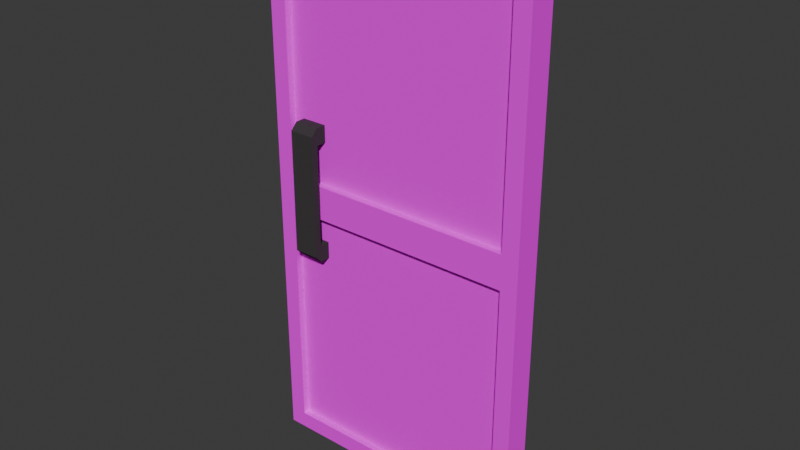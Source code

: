 # Source: door.blend  (saved by Blender 4.5.88; exported with 4.5.12 LTS)
import bpy
from mathutils import Matrix  # noqa: F401  (used for matrix-valued properties, if any)

bpy.ops.wm.read_factory_settings(use_empty=True)
scene = bpy.context.scene
scene.name = 'Scene'

# ---- collections
col_collection = bpy.data.collections.new('Collection'); scene.collection.children.link(col_collection)

# ---- images (referenced by path relative to the original .blend; pixels are not part of the script)
import os
ASSET_DIR = os.environ.get("B2B_ASSET_DIR", "")  # directory of the original .blend (textures are referenced by path, not embedded)
HERE = os.path.dirname(os.path.abspath(__file__))  # packed textures are extracted next to this script under _unpacked/

def load_image(name, relpath, width, height, colorspace="sRGB"):
    """Load a texture the original file referenced (path relative to the .blend, or extracted next to this script)."""
    p = next((c for c in (os.path.join(HERE, relpath), os.path.join(ASSET_DIR, relpath)) if relpath and os.path.exists(c)), "")
    if p:
        img = bpy.data.images.load(p, check_existing=True)
        img.name = name
    else:  # same state as the original file: an image datablock whose file is absent (Cycles renders it pink)
        img = bpy.data.images.new(name, width, height)
        img.source = "FILE"
        img.filepath = "//" + (relpath or name)
    img.colorspace_settings.name = colorspace
    return img
img_door_frame_png = load_image('door_frame.png', 'door_frame.png', 1024, 1024, 'sRGB')

# ---- materials (node trees are filled in below, after node groups)
mat_frame = bpy.data.materials.new('frame')
mat_frame.alpha_threshold = 0.0
mat_frame.roughness = 0.5
mat_frame.line_color = (0.0, 0.0, 0.0, 1.0)
mat_handle = bpy.data.materials.new('handle')

# ---- material node trees
mat_frame.use_nodes = True; mat_frame.node_tree.nodes.clear()
_N = mat_frame.node_tree.nodes; _L = mat_frame.node_tree.links
n0 = _N.new('ShaderNodeOutputMaterial'); n0.name = 'Material Output'; n0.location = (200, 100)
n1 = _N.new('ShaderNodeBsdfPrincipled'); n1.name = 'Principled BSDF'; n1.location = (-200, 100)
n1.inputs[1].default_value = 0.25
n1.inputs[2].default_value = 1.0
n1.inputs[3].default_value = 1.45
n1.inputs[13].default_value = 0.0
n2 = _N.new('ShaderNodeTexImage'); n2.name = 'Image Texture'; n2.location = (-476, 41)
n2.image = img_door_frame_png
n2.interpolation = 'Closest'
_L.new(n1.outputs[0], n0.inputs[0])
_L.new(n2.outputs[0], n1.inputs[0])
n0.is_active_output = True
mat_handle.use_nodes = True; mat_handle.node_tree.nodes.clear()
_N = mat_handle.node_tree.nodes; _L = mat_handle.node_tree.links
n0 = _N.new('ShaderNodeBsdfPrincipled'); n0.name = 'Principled BSDF'; n0.location = (-200, 100)
n0.inputs[0].default_value = (0.07644, 0.07028, 0.07214, 1.0)
n0.inputs[1].default_value = 0.5
n0.inputs[2].default_value = 1.0
n0.inputs[13].default_value = 0.0
n1 = _N.new('ShaderNodeOutputMaterial'); n1.name = 'Material Output'; n1.location = (200, 100)
_L.new(n0.outputs[0], n1.inputs[0])
n1.is_active_output = True

# ---- world
world_world = bpy.data.worlds.new('World'); scene.world = world_world
world_world.use_nodes = True; world_world.node_tree.nodes.clear()
_N = world_world.node_tree.nodes; _L = world_world.node_tree.links
n0 = _N.new('ShaderNodeOutputWorld'); n0.name = 'World Output'; n0.location = (200, 100)
n1 = _N.new('ShaderNodeBackground'); n1.name = 'Background'; n1.location = (-200, 100)
n1.inputs[0].default_value = (0.05088, 0.05088, 0.05088, 1.0)
_L.new(n1.outputs[0], n0.inputs[0])
n0.is_active_output = True
world_world.color = (0.05088, 0.05088, 0.05088)
world_world.sun_shadow_jitter_overblur = 0.0

# ---- meshes
me_cube = bpy.data.meshes.new('Cube')
me_cube.from_pydata([(1.0, 0.1, 4.0), (1.0, 0.1, 0.0), (1.0, -0.1, 4.0), (1.0, -0.1, 0.0), (-1.0, 0.1, 4.0), (-1.0, 0.1, 0.0), (-1.0, -0.1, 4.0), (-1.0, -0.1, 0.0), (1.0, 0.1, 2.0), (-1.0, -0.1, 2.0), (1.0, -0.1, 2.0), (-1.0, 0.1, 2.0), (0.875, -0.1, 2.125), (0.875, -0.1, 3.875), (-0.875, -0.1, 3.875), (-0.875, -0.1, 2.125), (-0.875, 0.1, 2.125), (-0.875, 0.1, 3.875), (0.875, 0.1, 3.875), (0.875, 0.1, 2.125), (-0.875, 0.1, 0.125), (-0.875, 0.1, 1.875), (0.875, 0.1, 1.875), (0.875, 0.1, 0.125), (0.875, -0.1, 0.125), (0.875, -0.1, 1.875), (-0.875, -0.1, 1.875), (-0.875, -0.1, 0.125), (0.875, -0.05, 2.125), (0.875, -0.05, 3.875), (-0.875, -0.05, 3.875), (-0.875, -0.05, 2.125), (-0.875, 0.05, 2.125), (-0.875, 0.05, 3.875), (0.875, 0.05, 3.875), (0.875, 0.05, 2.125), (-0.875, 0.05, 0.125), (-0.875, 0.05, 1.875), (0.875, 0.05, 1.875), (0.875, 0.05, 0.125), (0.875, -0.05, 0.125), (0.875, -0.05, 1.875), (-0.875, -0.05, 1.875), (-0.875, -0.05, 0.125)], [], [(0, 4, 6, 2), (28, 29, 30, 31), (9, 6, 4, 11), (5, 1, 3, 7), (8, 0, 2, 10), (32, 33, 34, 35), (36, 37, 38, 39), (1, 8, 10, 3), (7, 9, 11, 5), (40, 41, 42, 43), (10, 2, 13, 12), (2, 6, 14, 13), (6, 9, 15, 14), (9, 10, 12, 15), (11, 4, 17, 16), (4, 0, 18, 17), (0, 8, 19, 18), (8, 11, 16, 19), (5, 11, 21, 20), (11, 8, 22, 21), (8, 1, 23, 22), (1, 5, 20, 23), (3, 10, 25, 24), (10, 9, 26, 25), (9, 7, 27, 26), (7, 3, 24, 27), (12, 13, 29, 28), (13, 14, 30, 29), (14, 15, 31, 30), (15, 12, 28, 31), (16, 17, 33, 32), (17, 18, 34, 33), (18, 19, 35, 34), (19, 16, 32, 35), (20, 21, 37, 36), (21, 22, 38, 37), (22, 23, 39, 38), (23, 20, 36, 39), (24, 25, 41, 40), (25, 26, 42, 41), (26, 27, 43, 42), (27, 24, 40, 43)])
_uv = me_cube.uv_layers.new(name='UVMap')
_uv.uv.foreach_set('vector', [1.0, 0.525, 0.0, 0.525, 0.0, 0.475, 1.0, 0.475, 0.9375, 0.5312, 0.9375, 0.9688, 0.0625, 0.9688, 0.0625, 0.5312, 0.45, 0.5, 0.45, 1.0, 0.55, 1.0, 0.55, 0.5, 0.0, 0.525, 1.0, 0.525, 1.0, 0.475, 0.0, 0.475, 0.55, 0.5, 0.55, 1.0, 0.45, 1.0, 0.45, 0.5, 0.0625, 0.5312, 0.0625, 0.9688, 0.9375, 0.9688, 0.9375, 0.5312, 0.0625, 0.03125, 0.0625, 0.4688, 0.9375, 0.4688, 0.9375, 0.03125, 0.55, 0.0, 0.55, 0.5, 0.45, 0.5, 0.45, 0.0, 0.45, 0.0, 0.45, 0.5, 0.55, 0.5, 0.55, 0.0, 0.9375, 0.03125, 0.9375, 0.4688, 0.0625, 0.4688, 0.0625, 0.03125, 1.0, 0.5, 1.0, 1.0, 0.9375, 0.9688, 0.9375, 0.5312, 1.0, 1.0, 0.0, 1.0, 0.0625, 0.9688, 0.9375, 0.9688, 0.0, 1.0, 0.0, 0.5, 0.0625, 0.5312, 0.0625, 0.9688, 0.0, 0.5, 1.0, 0.5, 0.9375, 0.5312, 0.0625, 0.5312, 0.0, 0.5, 0.0, 1.0, 0.0625, 0.9688, 0.0625, 0.5312, 0.0, 1.0, 1.0, 1.0, 0.9375, 0.9688, 0.0625, 0.9688, 1.0, 1.0, 1.0, 0.5, 0.9375, 0.5312, 0.9375, 0.9688, 1.0, 0.5, 0.0, 0.5, 0.0625, 0.5312, 0.9375, 0.5312, 0.0, 0.0, 0.0, 0.5, 0.0625, 0.4688, 0.0625, 0.03125, 0.0, 0.5, 1.0, 0.5, 0.9375, 0.4688, 0.0625, 0.4688, 1.0, 0.5, 1.0, 0.0, 0.9375, 0.03125, 0.9375, 0.4688, 1.0, 0.0, 0.0, 0.0, 0.0625, 0.03125, 0.9375, 0.03125, 1.0, 0.0, 1.0, 0.5, 0.9375, 0.4688, 0.9375, 0.03125, 1.0, 0.5, 0.0, 0.5, 0.0625, 0.4688, 0.9375, 0.4688, 0.0, 0.5, 0.0, 0.0, 0.0625, 0.03125, 0.0625, 0.4688, 0.0, 0.0, 1.0, 0.0, 0.9375, 0.03125, 0.0625, 0.03125, 0.45, 0.5312, 0.45, 0.9688, 0.475, 0.9688, 0.475, 0.5312, 0.9375, 0.475, 0.0625, 0.475, 0.0625, 0.4875, 0.9375, 0.4875, 0.45, 0.9688, 0.45, 0.5312, 0.475, 0.5312, 0.475, 0.9688, 0.0625, 0.475, 0.9375, 0.475, 0.9375, 0.4875, 0.0625, 0.4875, 0.55, 0.5312, 0.55, 0.9688, 0.525, 0.9688, 0.525, 0.5312, 0.0625, 0.525, 0.9375, 0.525, 0.9375, 0.5125, 0.0625, 0.5125, 0.55, 0.9688, 0.55, 0.5312, 0.525, 0.5312, 0.525, 0.9688, 0.9375, 0.525, 0.0625, 0.525, 0.0625, 0.5125, 0.9375, 0.5125, 0.55, 0.03125, 0.55, 0.4688, 0.525, 0.4688, 0.525, 0.03125, 0.0625, 0.525, 0.9375, 0.525, 0.9375, 0.5125, 0.0625, 0.5125, 0.55, 0.4688, 0.55, 0.03125, 0.525, 0.03125, 0.525, 0.4688, 0.9375, 0.525, 0.0625, 0.525, 0.0625, 0.5125, 0.9375, 0.5125, 0.45, 0.03125, 0.45, 0.4688, 0.475, 0.4688, 0.475, 0.03125, 0.9375, 0.475, 0.0625, 0.475, 0.0625, 0.4875, 0.9375, 0.4875, 0.45, 0.4688, 0.45, 0.03125, 0.475, 0.03125, 0.475, 0.4688, 0.0625, 0.475, 0.9375, 0.475, 0.9375, 0.4875, 0.0625, 0.4875])
me_cube.materials.append(mat_frame)
me_cube.use_mirror_vertex_groups = False
me_cube.update()
me_cube_002 = bpy.data.meshes.new('Cube.002')
me_cube_002.from_pydata([(-0.09375, -0.1036, 0.375), (-0.09375, -0.1036, 0.5), (-0.09375, 0.02143, 0.375), (-0.09375, 0.02143, 0.5), (0.09375, -0.1036, 0.375), (0.09375, -0.1036, 0.5), (0.09375, 0.02143, 0.375), (0.09375, 0.02143, 0.5), (-0.09375, 0.07143, 0.375), (0.09375, 0.07143, 0.375), (0.09375, 0.02143, -0.375), (-0.09375, 0.02143, -0.375), (0.09375, 0.07143, -0.375), (-0.09375, 0.07143, -0.375), (0.09375, 0.02143, -0.5), (-0.09375, 0.02143, -0.5), (0.09375, -0.1036, -0.375), (-0.09375, -0.1036, -0.375), (0.09375, -0.1036, -0.5), (-0.09375, -0.1036, -0.5), (-0.09375, 0.02143, 0.5), (-0.09375, 0.07143, 0.45), (0.09375, 0.07143, 0.45), (0.09375, 0.02143, 0.5), (0.09375, 0.02143, -0.5), (0.09375, 0.07143, -0.45), (-0.09375, 0.07143, -0.45), (-0.09375, 0.02143, -0.5), (-0.09375, -0.2286, 0.375), (-0.09375, -0.2286, 0.5), (0.09375, -0.2286, 0.375), (0.09375, -0.2286, 0.5), (-0.09375, -0.2786, 0.375), (0.09375, -0.2786, 0.375), (0.09375, -0.2286, -0.375), (-0.09375, -0.2286, -0.375), (0.09375, -0.2786, -0.375), (-0.09375, -0.2786, -0.375), (0.09375, -0.2286, -0.5), (-0.09375, -0.2286, -0.5), (-0.09375, -0.2286, 0.5), (-0.09375, -0.2786, 0.45), (0.09375, -0.2786, 0.45), (0.09375, -0.2286, 0.5), (0.09375, -0.2286, -0.5), (0.09375, -0.2786, -0.45), (-0.09375, -0.2786, -0.45), (-0.09375, -0.2286, -0.5)], [], [(0, 1, 3, 2), (6, 7, 5, 4), (4, 5, 1, 0), (2, 6, 4, 0), (7, 3, 1, 5), (2, 8, 13, 11), (6, 2, 11, 10), (8, 9, 12, 13), (9, 6, 10, 12), (11, 15, 19, 17), (16, 17, 19, 18), (10, 11, 17, 16), (14, 10, 16, 18), (15, 14, 18, 19), (20, 23, 22, 21), (24, 27, 26, 25), (8, 21, 22, 9), (3, 7, 23, 20), (2, 3, 20, 21, 8), (7, 6, 9, 22, 23), (13, 12, 25, 26), (14, 15, 27, 24), (12, 10, 14, 24, 25), (11, 13, 26, 27, 15), (0, 28, 29, 1), (30, 4, 5, 31), (28, 0, 4, 30), (31, 5, 1, 29), (28, 35, 37, 32), (30, 34, 35, 28), (32, 37, 36, 33), (33, 36, 34, 30), (35, 17, 19, 39), (34, 16, 17, 35), (38, 18, 16, 34), (39, 19, 18, 38), (40, 41, 42, 43), (44, 45, 46, 47), (32, 33, 42, 41), (29, 40, 43, 31), (28, 32, 41, 40, 29), (31, 43, 42, 33, 30), (37, 46, 45, 36), (38, 44, 47, 39), (36, 45, 44, 38, 34), (35, 39, 47, 46, 37)])
_uv = me_cube_002.uv_layers.new(name='UVMap')
_uv.uv.foreach_set('vector', [0.4386, 0.8436, 0.3349, 0.8436, 0.3349, 0.7399, 0.4386, 0.7399, 0.882, 0.1292, 0.7783, 0.1292, 0.7783, 0.02553, 0.882, 0.02553, 0.1292, 0.854, 0.02553, 0.854, 0.02553, 0.6985, 0.1292, 0.6985, 0.7273, 0.02553, 0.7273, 0.181, 0.6236, 0.181, 0.6236, 0.02553, 0.7273, 0.2321, 0.7273, 0.3875, 0.6236, 0.3875, 0.6236, 0.2321, 0.4386, 0.02553, 0.48, 0.02553, 0.48, 0.6474, 0.4386, 0.6474, 0.02553, 0.02553, 0.181, 0.02553, 0.181, 0.6474, 0.02553, 0.6474, 0.2321, 0.02553, 0.3875, 0.02553, 0.3875, 0.6474, 0.2321, 0.6474, 0.5311, 0.02553, 0.5726, 0.02553, 0.5726, 0.6474, 0.5311, 0.6474, 0.7783, 0.2632, 0.882, 0.2632, 0.882, 0.3668, 0.7783, 0.3668, 0.1802, 0.854, 0.1802, 0.6985, 0.2839, 0.6985, 0.2839, 0.854, 0.7273, 0.4386, 0.7273, 0.5941, 0.6236, 0.5941, 0.6236, 0.4386, 0.882, 0.5215, 0.7783, 0.5215, 0.7783, 0.4179, 0.882, 0.4179, 0.7273, 0.6451, 0.7273, 0.8006, 0.6236, 0.8006, 0.6236, 0.6451, 0.8916, 0.7695, 0.8916, 0.614, 0.933, 0.614, 0.933, 0.7695, 0.933, 0.181, 0.933, 0.02553, 0.9745, 0.02553, 0.9745, 0.181, 0.8405, 0.7695, 0.7783, 0.7695, 0.7783, 0.614, 0.8405, 0.614, 0.7783, 0.8205, 0.7783, 0.8205, 0.7783, 0.8205, 0.7783, 0.8205, 0.4386, 0.7399, 0.3349, 0.7399, 0.3349, 0.7399, 0.3764, 0.6985, 0.4386, 0.6985, 0.7783, 0.1292, 0.882, 0.1292, 0.882, 0.1706, 0.8198, 0.1706, 0.7783, 0.1292, 0.4896, 0.854, 0.4896, 0.6985, 0.5518, 0.6985, 0.5518, 0.854, 0.8294, 0.8205, 0.8294, 0.8205, 0.8294, 0.8205, 0.8294, 0.8205, 0.7783, 0.563, 0.7783, 0.5215, 0.882, 0.5215, 0.882, 0.5215, 0.8405, 0.563, 0.7783, 0.2632, 0.7783, 0.2217, 0.8405, 0.2217, 0.882, 0.2632, 0.882, 0.2632, 0.4386, 0.8436, 0.4386, 0.7399, 0.3349, 0.7399, 0.3349, 0.8436, 0.882, 0.1292, 0.882, 0.02553, 0.7783, 0.02553, 0.7783, 0.1292, 0.7273, 0.02553, 0.6236, 0.02553, 0.6236, 0.181, 0.7273, 0.181, 0.7273, 0.2321, 0.6236, 0.2321, 0.6236, 0.3875, 0.7273, 0.3875, 0.4386, 0.02553, 0.4386, 0.6474, 0.48, 0.6474, 0.48, 0.02553, 0.02553, 0.02553, 0.02553, 0.6474, 0.181, 0.6474, 0.181, 0.02553, 0.2321, 0.02553, 0.2321, 0.6474, 0.3875, 0.6474, 0.3875, 0.02553, 0.5311, 0.02553, 0.5311, 0.6474, 0.5726, 0.6474, 0.5726, 0.02553, 0.7783, 0.2632, 0.7783, 0.3668, 0.882, 0.3668, 0.882, 0.2632, 0.7273, 0.4386, 0.6236, 0.4386, 0.6236, 0.5941, 0.7273, 0.5941, 0.882, 0.5215, 0.882, 0.4179, 0.7783, 0.4179, 0.7783, 0.5215, 0.7273, 0.6451, 0.6236, 0.6451, 0.6236, 0.8006, 0.7273, 0.8006, 0.8916, 0.7695, 0.933, 0.7695, 0.933, 0.614, 0.8916, 0.614, 0.933, 0.181, 0.9745, 0.181, 0.9745, 0.02553, 0.933, 0.02553, 0.8405, 0.7695, 0.8405, 0.614, 0.7783, 0.614, 0.7783, 0.7695, 0.7783, 0.8205, 0.7783, 0.8205, 0.7783, 0.8205, 0.7783, 0.8205, 0.4386, 0.7399, 0.4386, 0.6985, 0.3764, 0.6985, 0.3349, 0.7399, 0.3349, 0.7399, 0.7783, 0.1292, 0.7783, 0.1292, 0.8198, 0.1706, 0.882, 0.1706, 0.882, 0.1292, 0.4896, 0.854, 0.5518, 0.854, 0.5518, 0.6985, 0.4896, 0.6985, 0.8294, 0.8205, 0.8294, 0.8205, 0.8294, 0.8205, 0.8294, 0.8205, 0.7783, 0.563, 0.8405, 0.563, 0.882, 0.5215, 0.882, 0.5215, 0.7783, 0.5215, 0.7783, 0.2632, 0.882, 0.2632, 0.882, 0.2632, 0.8405, 0.2217, 0.7783, 0.2217])
me_cube_002.materials.append(mat_handle)
me_cube_002.update()

# ---- objects
ob_frame = bpy.data.objects.new('frame', me_cube)
ob_handle = bpy.data.objects.new('handle', me_cube_002)

# ---- transforms, parenting, visibility, modifiers, constraints
ob_frame.location = (0.0, 0.0, 0.0)
ob_frame.lock_rotations_4d = False
ob_frame.empty_display_type = 'ARROWS'
ob_frame.lineart.crease_threshold = 0.0
ob_handle.location = (-0.7, 0.1036, 2.062)

# ---- collection membership
col_collection.objects.link(ob_frame)
col_collection.objects.link(ob_handle)

# ---- scene / render settings (as saved in the file)
scene.frame_start = 1; scene.frame_end = 250; scene.frame_set(1)
scene.render.engine = 'BLENDER_EEVEE_NEXT'
bpy.context.view_layer.update()

# ---- added for rendering (the .blend has no active camera and no usable light): camera, sun
cam_auto = bpy.data.cameras.new('AutoCamera')
cam_auto.lens = 50.0
cam_auto.sensor_width = 36.0
cam_auto.clip_end = 1000.0
ob_auto_camera = bpy.data.objects.new('AutoCamera', cam_auto)
scene.collection.objects.link(ob_auto_camera)
ob_auto_camera.location = (4.15038, -4.98046, 5.32031)
ob_auto_camera.rotation_euler = (1.09748, -7.21219e-08, 0.694738)
scene.camera = ob_auto_camera
light_auto_sun = bpy.data.lights.new('AutoSun', 'SUN')
light_auto_sun.energy = 3.0
light_auto_sun.angle = 0.0523599
ob_auto_sun = bpy.data.objects.new('AutoSun', light_auto_sun)
scene.collection.objects.link(ob_auto_sun)
ob_auto_sun.rotation_euler = (0.872665, 0.174533, 0.523599)
bpy.context.view_layer.update()

